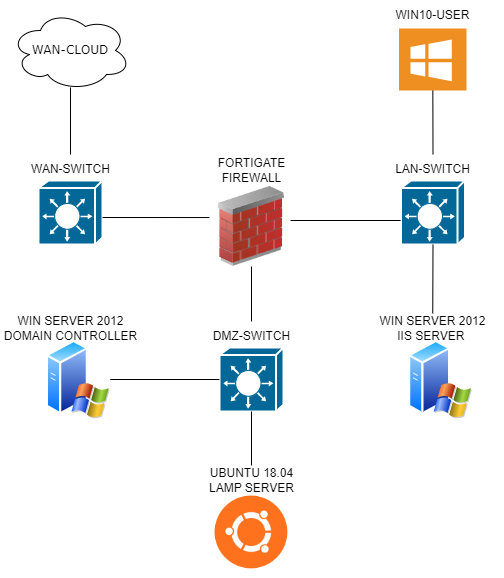

The diagram above was exported from draw.io. Its source (the exported page's mxGraphModel, read from the mxfile embedded in the PNG):
<mxGraphModel dx="2074" dy="1091" grid="1" gridSize="10" guides="1" tooltips="1" connect="1" arrows="1" fold="1" page="1" pageScale="1" pageWidth="850" pageHeight="1100" math="0" shadow="0">
  <root>
    <mxCell id="0" />
    <mxCell id="1" parent="0" />
    <mxCell id="Hu5JLa8Rka5DNtchB5gU-1" value="WAN-CLOUD" style="ellipse;shape=cloud;whiteSpace=wrap;html=1;rounded=0;shadow=0;comic=0;strokeWidth=1;fontFamily=Verdana;fontSize=12;" vertex="1" parent="1">
      <mxGeometry x="70" y="240" width="120" height="80" as="geometry" />
    </mxCell>
    <mxCell id="Hu5JLa8Rka5DNtchB5gU-2" value="" style="shape=mxgraph.cisco.switches.layer_3_switch;sketch=0;html=1;pointerEvents=1;dashed=0;fillColor=#036897;strokeColor=#ffffff;strokeWidth=2;verticalLabelPosition=bottom;verticalAlign=top;align=center;outlineConnect=0;" vertex="1" parent="1">
      <mxGeometry x="98" y="410" width="64" height="64" as="geometry" />
    </mxCell>
    <mxCell id="Hu5JLa8Rka5DNtchB5gU-3" value="WAN-SWITCH" style="text;html=1;strokeColor=none;fillColor=none;align=center;verticalAlign=middle;whiteSpace=wrap;rounded=0;" vertex="1" parent="1">
      <mxGeometry x="87.5" y="384" width="85" height="30" as="geometry" />
    </mxCell>
    <mxCell id="Hu5JLa8Rka5DNtchB5gU-4" value="" style="endArrow=none;html=1;rounded=0;entryX=0.5;entryY=0.963;entryDx=0;entryDy=0;entryPerimeter=0;" edge="1" parent="1" source="Hu5JLa8Rka5DNtchB5gU-3" target="Hu5JLa8Rka5DNtchB5gU-1">
      <mxGeometry width="50" height="50" relative="1" as="geometry">
        <mxPoint x="630" y="530" as="sourcePoint" />
        <mxPoint x="680" y="480" as="targetPoint" />
      </mxGeometry>
    </mxCell>
    <mxCell id="Hu5JLa8Rka5DNtchB5gU-5" value="" style="image;html=1;image=img/lib/clip_art/networking/Firewall_02_128x128.png" vertex="1" parent="1">
      <mxGeometry x="271" y="416" width="80" height="80" as="geometry" />
    </mxCell>
    <mxCell id="Hu5JLa8Rka5DNtchB5gU-6" value="FORTIGATE FIREWALL" style="text;html=1;strokeColor=none;fillColor=none;align=center;verticalAlign=middle;whiteSpace=wrap;rounded=0;" vertex="1" parent="1">
      <mxGeometry x="268.5" y="385" width="85" height="30" as="geometry" />
    </mxCell>
    <mxCell id="Hu5JLa8Rka5DNtchB5gU-7" value="" style="endArrow=none;html=1;rounded=0;exitX=1;exitY=0.5;exitDx=0;exitDy=0;exitPerimeter=0;entryX=-0.025;entryY=0.388;entryDx=0;entryDy=0;entryPerimeter=0;" edge="1" parent="1" target="Hu5JLa8Rka5DNtchB5gU-5">
      <mxGeometry width="50" height="50" relative="1" as="geometry">
        <mxPoint x="162" y="447" as="sourcePoint" />
        <mxPoint x="680" y="485" as="targetPoint" />
      </mxGeometry>
    </mxCell>
    <mxCell id="Hu5JLa8Rka5DNtchB5gU-8" value="" style="shape=mxgraph.cisco.switches.layer_3_switch;sketch=0;html=1;pointerEvents=1;dashed=0;fillColor=#036897;strokeColor=#ffffff;strokeWidth=2;verticalLabelPosition=bottom;verticalAlign=top;align=center;outlineConnect=0;" vertex="1" parent="1">
      <mxGeometry x="279" y="577" width="64" height="64" as="geometry" />
    </mxCell>
    <mxCell id="Hu5JLa8Rka5DNtchB5gU-9" value="DMZ-SWITCH" style="text;html=1;strokeColor=none;fillColor=none;align=center;verticalAlign=middle;whiteSpace=wrap;rounded=0;" vertex="1" parent="1">
      <mxGeometry x="268.5" y="551" width="85" height="30" as="geometry" />
    </mxCell>
    <mxCell id="Hu5JLa8Rka5DNtchB5gU-10" value="" style="shape=mxgraph.cisco.switches.layer_3_switch;sketch=0;html=1;pointerEvents=1;dashed=0;fillColor=#036897;strokeColor=#ffffff;strokeWidth=2;verticalLabelPosition=bottom;verticalAlign=top;align=center;outlineConnect=0;" vertex="1" parent="1">
      <mxGeometry x="460.5" y="410" width="64" height="64" as="geometry" />
    </mxCell>
    <mxCell id="Hu5JLa8Rka5DNtchB5gU-11" value="LAN-SWITCH" style="text;html=1;strokeColor=none;fillColor=none;align=center;verticalAlign=middle;whiteSpace=wrap;rounded=0;" vertex="1" parent="1">
      <mxGeometry x="450" y="384" width="85" height="30" as="geometry" />
    </mxCell>
    <mxCell id="Hu5JLa8Rka5DNtchB5gU-12" value="" style="endArrow=none;html=1;rounded=0;exitX=0.5;exitY=1;exitDx=0;exitDy=0;entryX=0.5;entryY=0;entryDx=0;entryDy=0;" edge="1" parent="1" source="Hu5JLa8Rka5DNtchB5gU-5" target="Hu5JLa8Rka5DNtchB5gU-9">
      <mxGeometry width="50" height="50" relative="1" as="geometry">
        <mxPoint x="491" y="421" as="sourcePoint" />
        <mxPoint x="541" y="371" as="targetPoint" />
      </mxGeometry>
    </mxCell>
    <mxCell id="Hu5JLa8Rka5DNtchB5gU-13" value="" style="endArrow=none;html=1;rounded=0;" edge="1" parent="1">
      <mxGeometry width="50" height="50" relative="1" as="geometry">
        <mxPoint x="350" y="450" as="sourcePoint" />
        <mxPoint x="460" y="450" as="targetPoint" />
      </mxGeometry>
    </mxCell>
    <mxCell id="Hu5JLa8Rka5DNtchB5gU-14" value="" style="shadow=0;dashed=0;html=1;strokeColor=none;fillColor=#EF8F21;labelPosition=center;verticalLabelPosition=bottom;verticalAlign=top;align=center;outlineConnect=0;shape=mxgraph.veeam.ms_windows;" vertex="1" parent="1">
      <mxGeometry x="458.5" y="258" width="67.5" height="62" as="geometry" />
    </mxCell>
    <mxCell id="Hu5JLa8Rka5DNtchB5gU-15" value="" style="endArrow=none;html=1;rounded=0;exitX=0.5;exitY=0;exitDx=0;exitDy=0;" edge="1" parent="1" source="Hu5JLa8Rka5DNtchB5gU-11" target="Hu5JLa8Rka5DNtchB5gU-14">
      <mxGeometry width="50" height="50" relative="1" as="geometry">
        <mxPoint x="498" y="420" as="sourcePoint" />
        <mxPoint x="548" y="370" as="targetPoint" />
      </mxGeometry>
    </mxCell>
    <mxCell id="Hu5JLa8Rka5DNtchB5gU-16" value="WIN10-USER" style="text;html=1;strokeColor=none;fillColor=none;align=center;verticalAlign=middle;whiteSpace=wrap;rounded=0;" vertex="1" parent="1">
      <mxGeometry x="450" y="230" width="85" height="30" as="geometry" />
    </mxCell>
    <mxCell id="Hu5JLa8Rka5DNtchB5gU-17" value="" style="aspect=fixed;perimeter=ellipsePerimeter;html=1;align=center;shadow=0;dashed=0;spacingTop=3;image;image=img/lib/active_directory/windows_server_2.svg;" vertex="1" parent="1">
      <mxGeometry x="105.75" y="569" width="64" height="80" as="geometry" />
    </mxCell>
    <mxCell id="Hu5JLa8Rka5DNtchB5gU-18" value="WIN SERVER 2012 DOMAIN CONTROLLER" style="text;html=1;strokeColor=none;fillColor=none;align=center;verticalAlign=middle;whiteSpace=wrap;rounded=0;" vertex="1" parent="1">
      <mxGeometry x="59.75" y="543" width="140.5" height="30" as="geometry" />
    </mxCell>
    <mxCell id="Hu5JLa8Rka5DNtchB5gU-19" value="" style="endArrow=none;html=1;rounded=0;exitX=1;exitY=0.5;exitDx=0;exitDy=0;" edge="1" parent="1" target="Hu5JLa8Rka5DNtchB5gU-8" source="Hu5JLa8Rka5DNtchB5gU-17">
      <mxGeometry width="50" height="50" relative="1" as="geometry">
        <mxPoint x="200" y="640" as="sourcePoint" />
        <mxPoint x="240" y="640" as="targetPoint" />
      </mxGeometry>
    </mxCell>
    <mxCell id="Hu5JLa8Rka5DNtchB5gU-20" value="" style="aspect=fixed;perimeter=ellipsePerimeter;html=1;align=center;shadow=0;dashed=0;spacingTop=3;image;image=img/lib/active_directory/windows_server_2.svg;" vertex="1" parent="1">
      <mxGeometry x="468" y="569" width="64" height="80" as="geometry" />
    </mxCell>
    <mxCell id="Hu5JLa8Rka5DNtchB5gU-21" value="WIN SERVER 2012 &lt;br&gt;IIS SERVER&amp;nbsp;" style="text;html=1;strokeColor=none;fillColor=none;align=center;verticalAlign=middle;whiteSpace=wrap;rounded=0;" vertex="1" parent="1">
      <mxGeometry x="422" y="543" width="140.5" height="30" as="geometry" />
    </mxCell>
    <mxCell id="Hu5JLa8Rka5DNtchB5gU-22" value="" style="endArrow=none;html=1;rounded=0;entryX=0.5;entryY=1;entryDx=0;entryDy=0;entryPerimeter=0;exitX=0.5;exitY=0;exitDx=0;exitDy=0;" edge="1" parent="1" source="Hu5JLa8Rka5DNtchB5gU-21" target="Hu5JLa8Rka5DNtchB5gU-10">
      <mxGeometry width="50" height="50" relative="1" as="geometry">
        <mxPoint x="520" y="530" as="sourcePoint" />
        <mxPoint x="492" y="496" as="targetPoint" />
      </mxGeometry>
    </mxCell>
    <mxCell id="Hu5JLa8Rka5DNtchB5gU-23" value="" style="shape=image;html=1;verticalAlign=top;verticalLabelPosition=bottom;labelBackgroundColor=#ffffff;imageAspect=0;aspect=fixed;image=https://cdn1.iconfinder.com/data/icons/operating-system-flat-1/30/ubuntu-128.png" vertex="1" parent="1">
      <mxGeometry x="266" y="717" width="90" height="90" as="geometry" />
    </mxCell>
    <mxCell id="Hu5JLa8Rka5DNtchB5gU-24" value="UBUNTU 18.04&lt;br&gt;LAMP SERVER" style="text;html=1;strokeColor=none;fillColor=none;align=center;verticalAlign=middle;whiteSpace=wrap;rounded=0;" vertex="1" parent="1">
      <mxGeometry x="240.75" y="695" width="140.5" height="30" as="geometry" />
    </mxCell>
    <mxCell id="Hu5JLa8Rka5DNtchB5gU-25" value="" style="endArrow=none;html=1;rounded=0;exitX=0.5;exitY=1;exitDx=0;exitDy=0;entryX=0.5;entryY=0;entryDx=0;entryDy=0;exitPerimeter=0;" edge="1" parent="1" source="Hu5JLa8Rka5DNtchB5gU-8" target="Hu5JLa8Rka5DNtchB5gU-24">
      <mxGeometry width="50" height="50" relative="1" as="geometry">
        <mxPoint x="220" y="662" as="sourcePoint" />
        <mxPoint x="220" y="717" as="targetPoint" />
      </mxGeometry>
    </mxCell>
  </root>
</mxGraphModel>